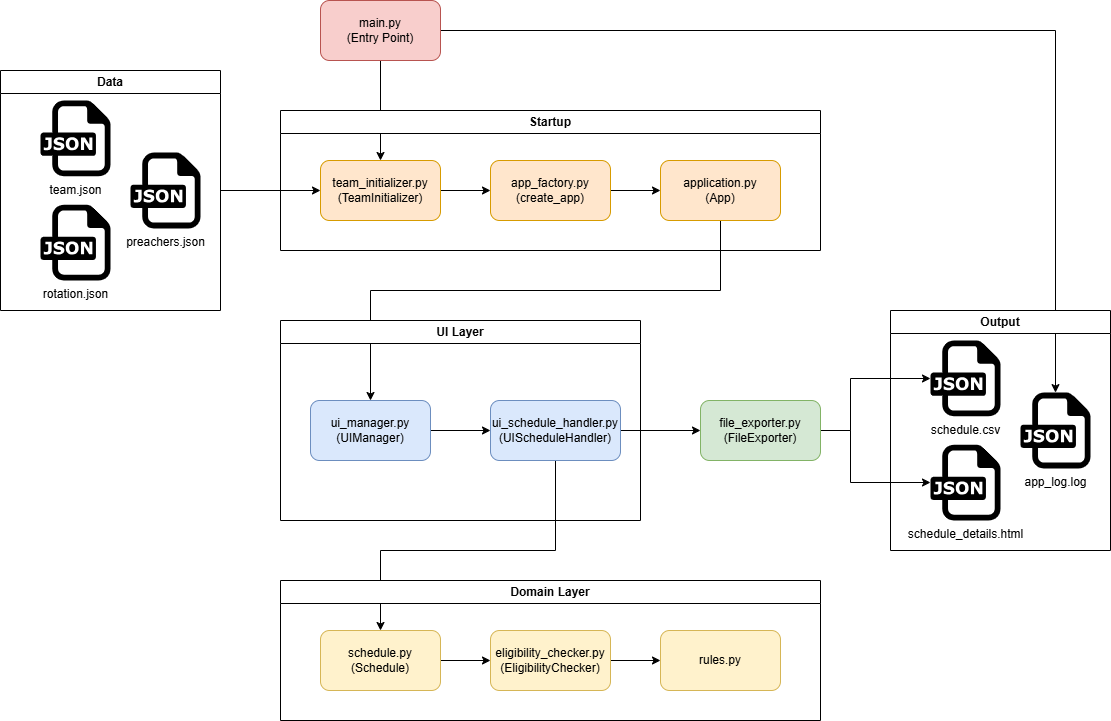

The diagram above was exported from draw.io. Its source (the exported page's mxGraphModel, read from the mxfile embedded in the PNG):
<mxGraphModel dx="2276" dy="743" grid="1" gridSize="10" guides="1" tooltips="1" connect="1" arrows="1" fold="1" page="1" pageScale="1" pageWidth="850" pageHeight="1100" math="0" shadow="0">
  <root>
    <mxCell id="0" />
    <mxCell id="1" parent="0" />
    <mxCell id="G-0UM4RHHIehtJw_JPtn-85" style="edgeStyle=orthogonalEdgeStyle;rounded=0;orthogonalLoop=1;jettySize=auto;html=1;entryX=0.5;entryY=0;entryDx=0;entryDy=0;" parent="1" source="G-0UM4RHHIehtJw_JPtn-7" target="G-0UM4RHHIehtJw_JPtn-75" edge="1">
      <mxGeometry relative="1" as="geometry" />
    </mxCell>
    <mxCell id="JqtydH194d1ARMnk4RM2-3" style="edgeStyle=orthogonalEdgeStyle;rounded=0;orthogonalLoop=1;jettySize=auto;html=1;" edge="1" parent="1" source="G-0UM4RHHIehtJw_JPtn-7" target="G-0UM4RHHIehtJw_JPtn-29">
      <mxGeometry relative="1" as="geometry" />
    </mxCell>
    <mxCell id="G-0UM4RHHIehtJw_JPtn-7" value="main.py&lt;div&gt;(Entry Point)&lt;/div&gt;" style="rounded=1;whiteSpace=wrap;html=1;fillColor=#f8cecc;strokeColor=#b85450;" parent="1" vertex="1">
      <mxGeometry x="-90" y="140" width="120" height="60" as="geometry" />
    </mxCell>
    <mxCell id="JqtydH194d1ARMnk4RM2-1" style="edgeStyle=orthogonalEdgeStyle;rounded=0;orthogonalLoop=1;jettySize=auto;html=1;" edge="1" parent="1" source="G-0UM4RHHIehtJw_JPtn-20" target="G-0UM4RHHIehtJw_JPtn-30">
      <mxGeometry relative="1" as="geometry">
        <Array as="points">
          <mxPoint x="440" y="570" />
          <mxPoint x="440" y="518" />
        </Array>
      </mxGeometry>
    </mxCell>
    <mxCell id="JqtydH194d1ARMnk4RM2-2" style="edgeStyle=orthogonalEdgeStyle;rounded=0;orthogonalLoop=1;jettySize=auto;html=1;" edge="1" parent="1" source="G-0UM4RHHIehtJw_JPtn-20" target="G-0UM4RHHIehtJw_JPtn-28">
      <mxGeometry relative="1" as="geometry">
        <Array as="points">
          <mxPoint x="440" y="570" />
          <mxPoint x="440" y="622" />
        </Array>
      </mxGeometry>
    </mxCell>
    <mxCell id="G-0UM4RHHIehtJw_JPtn-20" value="file_exporter.py&lt;div&gt;(FileExporter)&lt;/div&gt;" style="rounded=1;whiteSpace=wrap;html=1;fillColor=#d5e8d4;strokeColor=#82b366;" parent="1" vertex="1">
      <mxGeometry x="290" y="540" width="120" height="60" as="geometry" />
    </mxCell>
    <mxCell id="G-0UM4RHHIehtJw_JPtn-81" value="" style="edgeStyle=orthogonalEdgeStyle;rounded=0;orthogonalLoop=1;jettySize=auto;html=1;" parent="1" source="G-0UM4RHHIehtJw_JPtn-52" target="G-0UM4RHHIehtJw_JPtn-75" edge="1">
      <mxGeometry relative="1" as="geometry" />
    </mxCell>
    <mxCell id="G-0UM4RHHIehtJw_JPtn-52" value="Data" style="swimlane;whiteSpace=wrap;html=1;" parent="1" vertex="1">
      <mxGeometry x="-410" y="210" width="220" height="240" as="geometry" />
    </mxCell>
    <mxCell id="G-0UM4RHHIehtJw_JPtn-53" value="team.json" style="dashed=0;outlineConnect=0;html=1;align=center;labelPosition=center;verticalLabelPosition=bottom;verticalAlign=top;shape=mxgraph.weblogos.json;container=0;" parent="G-0UM4RHHIehtJw_JPtn-52" vertex="1">
      <mxGeometry x="40" y="30" width="70" height="75.8" as="geometry" />
    </mxCell>
    <mxCell id="G-0UM4RHHIehtJw_JPtn-54" value="preachers.json" style="dashed=0;outlineConnect=0;html=1;align=center;labelPosition=center;verticalLabelPosition=bottom;verticalAlign=top;shape=mxgraph.weblogos.json;container=0;" parent="G-0UM4RHHIehtJw_JPtn-52" vertex="1">
      <mxGeometry x="130" y="82.10000000000002" width="70" height="75.8" as="geometry" />
    </mxCell>
    <mxCell id="G-0UM4RHHIehtJw_JPtn-55" value="rotation.json" style="dashed=0;outlineConnect=0;html=1;align=center;labelPosition=center;verticalLabelPosition=bottom;verticalAlign=top;shape=mxgraph.weblogos.json;container=0;" parent="G-0UM4RHHIehtJw_JPtn-52" vertex="1">
      <mxGeometry x="40" y="134.20000000000005" width="70" height="75.8" as="geometry" />
    </mxCell>
    <mxCell id="G-0UM4RHHIehtJw_JPtn-62" style="edgeStyle=orthogonalEdgeStyle;rounded=0;orthogonalLoop=1;jettySize=auto;html=1;exitX=1;exitY=0.5;exitDx=0;exitDy=0;entryX=0;entryY=0.5;entryDx=0;entryDy=0;" parent="1" source="G-0UM4RHHIehtJw_JPtn-11" target="G-0UM4RHHIehtJw_JPtn-20" edge="1">
      <mxGeometry relative="1" as="geometry" />
    </mxCell>
    <mxCell id="G-0UM4RHHIehtJw_JPtn-83" style="edgeStyle=orthogonalEdgeStyle;rounded=0;orthogonalLoop=1;jettySize=auto;html=1;entryX=0.5;entryY=0;entryDx=0;entryDy=0;" parent="1" source="G-0UM4RHHIehtJw_JPtn-77" target="G-0UM4RHHIehtJw_JPtn-12" edge="1">
      <mxGeometry relative="1" as="geometry">
        <Array as="points">
          <mxPoint x="310" y="430" />
          <mxPoint x="-40" y="430" />
        </Array>
      </mxGeometry>
    </mxCell>
    <mxCell id="G-0UM4RHHIehtJw_JPtn-84" style="edgeStyle=orthogonalEdgeStyle;rounded=0;orthogonalLoop=1;jettySize=auto;html=1;entryX=0.5;entryY=0;entryDx=0;entryDy=0;" parent="1" source="G-0UM4RHHIehtJw_JPtn-11" target="G-0UM4RHHIehtJw_JPtn-18" edge="1">
      <mxGeometry relative="1" as="geometry">
        <Array as="points">
          <mxPoint x="145" y="690" />
          <mxPoint x="-30" y="690" />
        </Array>
      </mxGeometry>
    </mxCell>
    <mxCell id="G-0UM4RHHIehtJw_JPtn-48" value="UI Layer" style="swimlane;whiteSpace=wrap;html=1;" parent="1" vertex="1">
      <mxGeometry x="-130" y="460" width="360" height="200" as="geometry" />
    </mxCell>
    <mxCell id="G-0UM4RHHIehtJw_JPtn-65" style="edgeStyle=orthogonalEdgeStyle;rounded=0;orthogonalLoop=1;jettySize=auto;html=1;entryX=0;entryY=0.5;entryDx=0;entryDy=0;" parent="G-0UM4RHHIehtJw_JPtn-48" source="G-0UM4RHHIehtJw_JPtn-12" target="G-0UM4RHHIehtJw_JPtn-11" edge="1">
      <mxGeometry relative="1" as="geometry" />
    </mxCell>
    <mxCell id="G-0UM4RHHIehtJw_JPtn-12" value="ui_manager.py&lt;div&gt;(UIManager)&lt;/div&gt;" style="rounded=1;whiteSpace=wrap;html=1;fillColor=#dae8fc;strokeColor=#6c8ebf;" parent="G-0UM4RHHIehtJw_JPtn-48" vertex="1">
      <mxGeometry x="30" y="80" width="120" height="60" as="geometry" />
    </mxCell>
    <mxCell id="G-0UM4RHHIehtJw_JPtn-11" value="ui_schedule_handler.py&lt;br&gt;(UIScheduleHandler)" style="rounded=1;whiteSpace=wrap;html=1;fillColor=#dae8fc;strokeColor=#6c8ebf;" parent="G-0UM4RHHIehtJw_JPtn-48" vertex="1">
      <mxGeometry x="210" y="80" width="130" height="60" as="geometry" />
    </mxCell>
    <mxCell id="G-0UM4RHHIehtJw_JPtn-49" value="Domain Layer" style="swimlane;whiteSpace=wrap;html=1;" parent="1" vertex="1">
      <mxGeometry x="-130" y="720" width="540" height="140" as="geometry" />
    </mxCell>
    <mxCell id="G-0UM4RHHIehtJw_JPtn-67" value="" style="edgeStyle=orthogonalEdgeStyle;rounded=0;orthogonalLoop=1;jettySize=auto;html=1;" parent="G-0UM4RHHIehtJw_JPtn-49" source="G-0UM4RHHIehtJw_JPtn-18" target="G-0UM4RHHIehtJw_JPtn-19" edge="1">
      <mxGeometry relative="1" as="geometry" />
    </mxCell>
    <mxCell id="G-0UM4RHHIehtJw_JPtn-18" value="schedule.py&lt;div&gt;(Schedule)&lt;/div&gt;" style="rounded=1;whiteSpace=wrap;html=1;fillColor=#fff2cc;strokeColor=#d6b656;" parent="G-0UM4RHHIehtJw_JPtn-49" vertex="1">
      <mxGeometry x="40" y="50" width="120" height="60" as="geometry" />
    </mxCell>
    <mxCell id="G-0UM4RHHIehtJw_JPtn-68" value="" style="edgeStyle=orthogonalEdgeStyle;rounded=0;orthogonalLoop=1;jettySize=auto;html=1;" parent="G-0UM4RHHIehtJw_JPtn-49" source="G-0UM4RHHIehtJw_JPtn-19" target="G-0UM4RHHIehtJw_JPtn-23" edge="1">
      <mxGeometry relative="1" as="geometry" />
    </mxCell>
    <mxCell id="G-0UM4RHHIehtJw_JPtn-19" value="eligibility_checker.py&lt;div&gt;(EligibilityChecker)&lt;/div&gt;" style="rounded=1;whiteSpace=wrap;html=1;fillColor=#fff2cc;strokeColor=#d6b656;" parent="G-0UM4RHHIehtJw_JPtn-49" vertex="1">
      <mxGeometry x="210" y="50" width="120" height="60" as="geometry" />
    </mxCell>
    <mxCell id="G-0UM4RHHIehtJw_JPtn-23" value="rules.py" style="rounded=1;whiteSpace=wrap;html=1;fillColor=#fff2cc;strokeColor=#d6b656;" parent="G-0UM4RHHIehtJw_JPtn-49" vertex="1">
      <mxGeometry x="380" y="50" width="120" height="60" as="geometry" />
    </mxCell>
    <mxCell id="G-0UM4RHHIehtJw_JPtn-69" value="Startup" style="swimlane;whiteSpace=wrap;html=1;" parent="1" vertex="1">
      <mxGeometry x="-130" y="250" width="540" height="140" as="geometry" />
    </mxCell>
    <mxCell id="G-0UM4RHHIehtJw_JPtn-87" value="" style="edgeStyle=orthogonalEdgeStyle;rounded=0;orthogonalLoop=1;jettySize=auto;html=1;" parent="G-0UM4RHHIehtJw_JPtn-69" source="G-0UM4RHHIehtJw_JPtn-75" target="G-0UM4RHHIehtJw_JPtn-76" edge="1">
      <mxGeometry relative="1" as="geometry" />
    </mxCell>
    <mxCell id="G-0UM4RHHIehtJw_JPtn-75" value="team_initializer.py&lt;div&gt;(TeamInitializer)&lt;/div&gt;" style="rounded=1;whiteSpace=wrap;html=1;fillColor=#ffe6cc;strokeColor=#d79b00;" parent="G-0UM4RHHIehtJw_JPtn-69" vertex="1">
      <mxGeometry x="40" y="50" width="120" height="60" as="geometry" />
    </mxCell>
    <mxCell id="G-0UM4RHHIehtJw_JPtn-79" value="" style="edgeStyle=orthogonalEdgeStyle;rounded=0;orthogonalLoop=1;jettySize=auto;html=1;" parent="G-0UM4RHHIehtJw_JPtn-69" source="G-0UM4RHHIehtJw_JPtn-76" target="G-0UM4RHHIehtJw_JPtn-77" edge="1">
      <mxGeometry relative="1" as="geometry" />
    </mxCell>
    <mxCell id="G-0UM4RHHIehtJw_JPtn-76" value="app_factory.py&lt;div&gt;(create_app)&lt;/div&gt;" style="rounded=1;whiteSpace=wrap;html=1;fillColor=#ffe6cc;strokeColor=#d79b00;" parent="G-0UM4RHHIehtJw_JPtn-69" vertex="1">
      <mxGeometry x="210" y="50" width="120" height="60" as="geometry" />
    </mxCell>
    <mxCell id="G-0UM4RHHIehtJw_JPtn-77" value="application.py&lt;div&gt;(App)&lt;/div&gt;" style="rounded=1;whiteSpace=wrap;html=1;fillColor=#ffe6cc;strokeColor=#d79b00;" parent="G-0UM4RHHIehtJw_JPtn-69" vertex="1">
      <mxGeometry x="380" y="50" width="120" height="60" as="geometry" />
    </mxCell>
    <mxCell id="G-0UM4RHHIehtJw_JPtn-51" value="Output" style="swimlane;whiteSpace=wrap;html=1;" parent="1" vertex="1">
      <mxGeometry x="480" y="450" width="220" height="240" as="geometry" />
    </mxCell>
    <mxCell id="G-0UM4RHHIehtJw_JPtn-30" value="schedule.csv" style="dashed=0;outlineConnect=0;html=1;align=center;labelPosition=center;verticalLabelPosition=bottom;verticalAlign=top;shape=mxgraph.weblogos.json;container=0;" parent="G-0UM4RHHIehtJw_JPtn-51" vertex="1">
      <mxGeometry x="40" y="30" width="70" height="75.8" as="geometry" />
    </mxCell>
    <mxCell id="G-0UM4RHHIehtJw_JPtn-29" value="app_log.log" style="dashed=0;outlineConnect=0;html=1;align=center;labelPosition=center;verticalLabelPosition=bottom;verticalAlign=top;shape=mxgraph.weblogos.json;container=0;" parent="G-0UM4RHHIehtJw_JPtn-51" vertex="1">
      <mxGeometry x="130" y="82.10000000000002" width="70" height="75.8" as="geometry" />
    </mxCell>
    <mxCell id="G-0UM4RHHIehtJw_JPtn-28" value="schedule_details.html" style="dashed=0;outlineConnect=0;html=1;align=center;labelPosition=center;verticalLabelPosition=bottom;verticalAlign=top;shape=mxgraph.weblogos.json;container=0;" parent="G-0UM4RHHIehtJw_JPtn-51" vertex="1">
      <mxGeometry x="40" y="134.20000000000005" width="70" height="75.8" as="geometry" />
    </mxCell>
  </root>
</mxGraphModel>